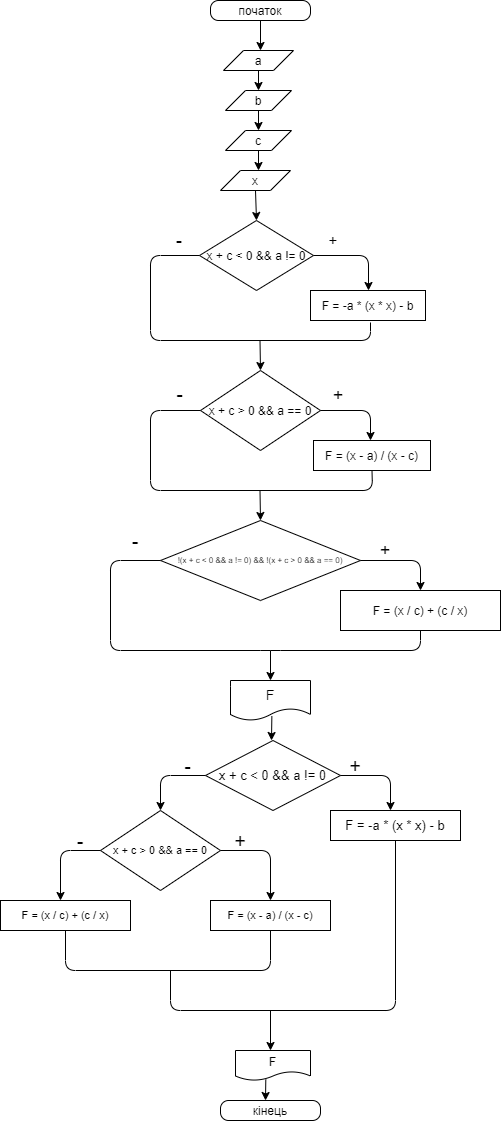

The diagram above was exported from draw.io. Its source (the exported page's mxGraphModel, read from the mxfile embedded in the PNG):
<mxGraphModel dx="782" dy="1638" grid="1" gridSize="10" guides="1" tooltips="1" connect="1" arrows="1" fold="1" page="1" pageScale="1" pageWidth="827" pageHeight="1169" math="0" shadow="0">
  <root>
    <mxCell id="0" />
    <mxCell id="1" parent="0" />
    <mxCell id="G9NKflZrL_wboWAX5GCB-2" value="" style="endArrow=classic;html=1;exitX=0.5;exitY=1;exitDx=0;exitDy=0;" parent="1" edge="1">
      <mxGeometry width="50" height="50" relative="1" as="geometry">
        <mxPoint x="390" y="-1140" as="sourcePoint" />
        <mxPoint x="390" y="-1110" as="targetPoint" />
      </mxGeometry>
    </mxCell>
    <mxCell id="G9NKflZrL_wboWAX5GCB-3" value="a" style="shape=parallelogram;perimeter=parallelogramPerimeter;whiteSpace=wrap;html=1;fixedSize=1;" parent="1" vertex="1">
      <mxGeometry x="353" y="-1110" width="70" height="20" as="geometry" />
    </mxCell>
    <mxCell id="G9NKflZrL_wboWAX5GCB-4" value="" style="endArrow=classic;html=1;exitX=0.5;exitY=1;exitDx=0;exitDy=0;" parent="1" source="G9NKflZrL_wboWAX5GCB-3" edge="1">
      <mxGeometry width="50" height="50" relative="1" as="geometry">
        <mxPoint x="390" y="-930" as="sourcePoint" />
        <mxPoint x="388" y="-1070" as="targetPoint" />
      </mxGeometry>
    </mxCell>
    <mxCell id="G9NKflZrL_wboWAX5GCB-5" value="b" style="shape=parallelogram;perimeter=parallelogramPerimeter;whiteSpace=wrap;html=1;fixedSize=1;" parent="1" vertex="1">
      <mxGeometry x="355" y="-1070" width="66" height="20" as="geometry" />
    </mxCell>
    <mxCell id="G9NKflZrL_wboWAX5GCB-9" value="" style="endArrow=classic;html=1;exitX=0.5;exitY=1;exitDx=0;exitDy=0;" parent="1" source="G9NKflZrL_wboWAX5GCB-8" edge="1">
      <mxGeometry width="50" height="50" relative="1" as="geometry">
        <mxPoint x="390" y="-930" as="sourcePoint" />
        <mxPoint x="388" y="-990" as="targetPoint" />
      </mxGeometry>
    </mxCell>
    <mxCell id="G9NKflZrL_wboWAX5GCB-11" value="x" style="shape=parallelogram;perimeter=parallelogramPerimeter;whiteSpace=wrap;html=1;fixedSize=1;" parent="1" vertex="1">
      <mxGeometry x="350" y="-990" width="70" height="20" as="geometry" />
    </mxCell>
    <mxCell id="G9NKflZrL_wboWAX5GCB-12" value="x + c &lt; 0 &amp;&amp; a != 0" style="rhombus;whiteSpace=wrap;html=1;" parent="1" vertex="1">
      <mxGeometry x="329" y="-940" width="114" height="70" as="geometry" />
    </mxCell>
    <mxCell id="G9NKflZrL_wboWAX5GCB-13" value="" style="endArrow=classic;html=1;exitX=0.5;exitY=1;exitDx=0;exitDy=0;" parent="1" source="G9NKflZrL_wboWAX5GCB-11" edge="1">
      <mxGeometry width="50" height="50" relative="1" as="geometry">
        <mxPoint x="390" y="-730" as="sourcePoint" />
        <mxPoint x="386" y="-940" as="targetPoint" />
      </mxGeometry>
    </mxCell>
    <mxCell id="G9NKflZrL_wboWAX5GCB-15" value="" style="endArrow=none;html=1;entryX=0;entryY=0.5;entryDx=0;entryDy=0;" parent="1" target="G9NKflZrL_wboWAX5GCB-12" edge="1">
      <mxGeometry width="50" height="50" relative="1" as="geometry">
        <mxPoint x="500" y="-838" as="sourcePoint" />
        <mxPoint x="440" y="-780" as="targetPoint" />
        <Array as="points">
          <mxPoint x="500" y="-820" />
          <mxPoint x="280" y="-820" />
          <mxPoint x="280" y="-905" />
        </Array>
      </mxGeometry>
    </mxCell>
    <mxCell id="G9NKflZrL_wboWAX5GCB-16" value="F = -a * (x * x) - b" style="rounded=0;whiteSpace=wrap;html=1;" parent="1" vertex="1">
      <mxGeometry x="440" y="-870" width="115" height="30" as="geometry" />
    </mxCell>
    <mxCell id="G9NKflZrL_wboWAX5GCB-17" value="" style="endArrow=classic;html=1;" parent="1" edge="1">
      <mxGeometry width="50" height="50" relative="1" as="geometry">
        <mxPoint x="389.5" y="-820" as="sourcePoint" />
        <mxPoint x="390" y="-790" as="targetPoint" />
      </mxGeometry>
    </mxCell>
    <mxCell id="G9NKflZrL_wboWAX5GCB-18" value="x + c &gt; 0 &amp;&amp; a == 0" style="rhombus;whiteSpace=wrap;html=1;" parent="1" vertex="1">
      <mxGeometry x="330" y="-790" width="120" height="80" as="geometry" />
    </mxCell>
    <mxCell id="G9NKflZrL_wboWAX5GCB-19" value="" style="endArrow=classic;html=1;exitX=1;exitY=0.5;exitDx=0;exitDy=0;" parent="1" source="G9NKflZrL_wboWAX5GCB-18" edge="1">
      <mxGeometry width="50" height="50" relative="1" as="geometry">
        <mxPoint x="390" y="-730" as="sourcePoint" />
        <mxPoint x="500" y="-720" as="targetPoint" />
        <Array as="points">
          <mxPoint x="500" y="-750" />
        </Array>
      </mxGeometry>
    </mxCell>
    <mxCell id="G9NKflZrL_wboWAX5GCB-20" value="" style="endArrow=none;html=1;exitX=0;exitY=0.5;exitDx=0;exitDy=0;entryX=0.5;entryY=1;entryDx=0;entryDy=0;" parent="1" source="G9NKflZrL_wboWAX5GCB-18" target="G9NKflZrL_wboWAX5GCB-21" edge="1">
      <mxGeometry width="50" height="50" relative="1" as="geometry">
        <mxPoint x="390" y="-730" as="sourcePoint" />
        <mxPoint x="500" y="-610" as="targetPoint" />
        <Array as="points">
          <mxPoint x="280" y="-750" />
          <mxPoint x="280" y="-670" />
          <mxPoint x="502" y="-670" />
        </Array>
      </mxGeometry>
    </mxCell>
    <mxCell id="G9NKflZrL_wboWAX5GCB-21" value="F = (x - a) / (x - c)" style="rounded=0;whiteSpace=wrap;html=1;" parent="1" vertex="1">
      <mxGeometry x="443" y="-720" width="117" height="30" as="geometry" />
    </mxCell>
    <mxCell id="G9NKflZrL_wboWAX5GCB-22" value="" style="endArrow=classic;html=1;" parent="1" edge="1">
      <mxGeometry width="50" height="50" relative="1" as="geometry">
        <mxPoint x="389.5" y="-670" as="sourcePoint" />
        <mxPoint x="390" y="-640" as="targetPoint" />
      </mxGeometry>
    </mxCell>
    <mxCell id="G9NKflZrL_wboWAX5GCB-23" value="!(x + c &amp;lt; 0 &amp;amp;&amp;amp; a != 0) &amp;amp;&amp;amp; !(x + c &amp;gt; 0 &amp;amp;&amp;amp; a == 0)" style="rhombus;whiteSpace=wrap;html=1;fontSize=8;" parent="1" vertex="1">
      <mxGeometry x="290" y="-640" width="200" height="80" as="geometry" />
    </mxCell>
    <mxCell id="G9NKflZrL_wboWAX5GCB-24" value="" style="endArrow=classic;html=1;fontSize=8;exitX=1;exitY=0.5;exitDx=0;exitDy=0;" parent="1" source="G9NKflZrL_wboWAX5GCB-23" edge="1">
      <mxGeometry width="50" height="50" relative="1" as="geometry">
        <mxPoint x="390" y="-530" as="sourcePoint" />
        <mxPoint x="550" y="-570" as="targetPoint" />
        <Array as="points">
          <mxPoint x="550" y="-600" />
        </Array>
      </mxGeometry>
    </mxCell>
    <mxCell id="G9NKflZrL_wboWAX5GCB-25" value="" style="endArrow=none;html=1;fontSize=8;exitX=0;exitY=0.5;exitDx=0;exitDy=0;entryX=0.5;entryY=1;entryDx=0;entryDy=0;" parent="1" source="G9NKflZrL_wboWAX5GCB-23" target="G9NKflZrL_wboWAX5GCB-26" edge="1">
      <mxGeometry width="50" height="50" relative="1" as="geometry">
        <mxPoint x="390" y="-530" as="sourcePoint" />
        <mxPoint x="560" y="-440" as="targetPoint" />
        <Array as="points">
          <mxPoint x="240" y="-600" />
          <mxPoint x="240" y="-510" />
          <mxPoint x="400" y="-510" />
          <mxPoint x="550" y="-510" />
        </Array>
      </mxGeometry>
    </mxCell>
    <mxCell id="G9NKflZrL_wboWAX5GCB-26" value="F = (x / c) + (c / x)" style="rounded=0;whiteSpace=wrap;html=1;" parent="1" vertex="1">
      <mxGeometry x="470" y="-570" width="160" height="40" as="geometry" />
    </mxCell>
    <mxCell id="G9NKflZrL_wboWAX5GCB-28" value="" style="endArrow=classic;html=1;fontSize=8;" parent="1" edge="1">
      <mxGeometry width="50" height="50" relative="1" as="geometry">
        <mxPoint x="400" y="-510" as="sourcePoint" />
        <mxPoint x="400" y="-480" as="targetPoint" />
      </mxGeometry>
    </mxCell>
    <mxCell id="G9NKflZrL_wboWAX5GCB-29" value="F" style="shape=document;whiteSpace=wrap;html=1;boundedLbl=1;fontSize=14;" parent="1" vertex="1">
      <mxGeometry x="360" y="-480" width="80" height="40" as="geometry" />
    </mxCell>
    <mxCell id="G9NKflZrL_wboWAX5GCB-8" value="c" style="shape=parallelogram;perimeter=parallelogramPerimeter;whiteSpace=wrap;html=1;fixedSize=1;" parent="1" vertex="1">
      <mxGeometry x="355" y="-1030" width="66" height="20" as="geometry" />
    </mxCell>
    <mxCell id="G9NKflZrL_wboWAX5GCB-32" value="" style="endArrow=classic;html=1;exitX=0.5;exitY=1;exitDx=0;exitDy=0;" parent="1" source="G9NKflZrL_wboWAX5GCB-5" target="G9NKflZrL_wboWAX5GCB-8" edge="1">
      <mxGeometry width="50" height="50" relative="1" as="geometry">
        <mxPoint x="388" y="-1050" as="sourcePoint" />
        <mxPoint x="388" y="-1000" as="targetPoint" />
      </mxGeometry>
    </mxCell>
    <mxCell id="G9NKflZrL_wboWAX5GCB-36" value="" style="endArrow=classic;html=1;fontSize=14;exitX=0.517;exitY=0.892;exitDx=0;exitDy=0;exitPerimeter=0;" parent="1" source="G9NKflZrL_wboWAX5GCB-29" edge="1">
      <mxGeometry width="50" height="50" relative="1" as="geometry">
        <mxPoint x="390" y="-370" as="sourcePoint" />
        <mxPoint x="401" y="-420" as="targetPoint" />
      </mxGeometry>
    </mxCell>
    <mxCell id="G9NKflZrL_wboWAX5GCB-37" value="x + c &amp;lt; 0 &amp;amp;&amp;amp; a != 0" style="rhombus;whiteSpace=wrap;html=1;fontSize=13;" parent="1" vertex="1">
      <mxGeometry x="335" y="-420" width="135" height="70" as="geometry" />
    </mxCell>
    <mxCell id="G9NKflZrL_wboWAX5GCB-38" value="" style="endArrow=classic;html=1;fontSize=13;exitX=1;exitY=0.5;exitDx=0;exitDy=0;" parent="1" source="G9NKflZrL_wboWAX5GCB-37" edge="1">
      <mxGeometry width="50" height="50" relative="1" as="geometry">
        <mxPoint x="390" y="-370" as="sourcePoint" />
        <mxPoint x="520" y="-350" as="targetPoint" />
        <Array as="points">
          <mxPoint x="520" y="-385" />
        </Array>
      </mxGeometry>
    </mxCell>
    <mxCell id="G9NKflZrL_wboWAX5GCB-39" value="" style="endArrow=classic;html=1;fontSize=13;exitX=0;exitY=0.5;exitDx=0;exitDy=0;" parent="1" source="G9NKflZrL_wboWAX5GCB-37" edge="1">
      <mxGeometry width="50" height="50" relative="1" as="geometry">
        <mxPoint x="390" y="-370" as="sourcePoint" />
        <mxPoint x="290" y="-350" as="targetPoint" />
        <Array as="points">
          <mxPoint x="290" y="-385" />
        </Array>
      </mxGeometry>
    </mxCell>
    <mxCell id="G9NKflZrL_wboWAX5GCB-40" value="F = -a * (x * x) - b" style="rounded=0;whiteSpace=wrap;html=1;fontSize=13;" parent="1" vertex="1">
      <mxGeometry x="460" y="-350" width="130" height="30" as="geometry" />
    </mxCell>
    <mxCell id="G9NKflZrL_wboWAX5GCB-41" value="x + c &amp;gt; 0 &amp;amp;&amp;amp; a == 0" style="rhombus;whiteSpace=wrap;html=1;fontSize=11;" parent="1" vertex="1">
      <mxGeometry x="230" y="-350" width="120" height="80" as="geometry" />
    </mxCell>
    <mxCell id="G9NKflZrL_wboWAX5GCB-42" value="" style="endArrow=classic;html=1;fontSize=11;exitX=1;exitY=0.5;exitDx=0;exitDy=0;" parent="1" source="G9NKflZrL_wboWAX5GCB-41" edge="1">
      <mxGeometry width="50" height="50" relative="1" as="geometry">
        <mxPoint x="390" y="-370" as="sourcePoint" />
        <mxPoint x="400" y="-260" as="targetPoint" />
        <Array as="points">
          <mxPoint x="400" y="-310" />
        </Array>
      </mxGeometry>
    </mxCell>
    <mxCell id="G9NKflZrL_wboWAX5GCB-44" value="" style="endArrow=classic;html=1;fontSize=11;exitX=0;exitY=0.5;exitDx=0;exitDy=0;" parent="1" source="G9NKflZrL_wboWAX5GCB-41" edge="1">
      <mxGeometry width="50" height="50" relative="1" as="geometry">
        <mxPoint x="390" y="-370" as="sourcePoint" />
        <mxPoint x="190" y="-260" as="targetPoint" />
        <Array as="points">
          <mxPoint x="190" y="-310" />
        </Array>
      </mxGeometry>
    </mxCell>
    <mxCell id="G9NKflZrL_wboWAX5GCB-45" value="F = (x - a) / (x - c)" style="rounded=0;whiteSpace=wrap;html=1;fontSize=11;" parent="1" vertex="1">
      <mxGeometry x="340" y="-260" width="120" height="30" as="geometry" />
    </mxCell>
    <mxCell id="G9NKflZrL_wboWAX5GCB-46" value="F = (x / c) + (c / x)" style="rounded=0;whiteSpace=wrap;html=1;fontSize=11;" parent="1" vertex="1">
      <mxGeometry x="130" y="-260" width="130" height="30" as="geometry" />
    </mxCell>
    <mxCell id="G9NKflZrL_wboWAX5GCB-47" value="" style="endArrow=none;html=1;fontSize=11;entryX=0.5;entryY=1;entryDx=0;entryDy=0;" parent="1" target="G9NKflZrL_wboWAX5GCB-40" edge="1">
      <mxGeometry width="50" height="50" relative="1" as="geometry">
        <mxPoint x="300" y="-190" as="sourcePoint" />
        <mxPoint x="440" y="-220" as="targetPoint" />
        <Array as="points">
          <mxPoint x="300" y="-150" />
          <mxPoint x="525" y="-150" />
        </Array>
      </mxGeometry>
    </mxCell>
    <mxCell id="G9NKflZrL_wboWAX5GCB-48" value="" style="endArrow=none;html=1;fontSize=11;exitX=0.5;exitY=1;exitDx=0;exitDy=0;entryX=0.5;entryY=1;entryDx=0;entryDy=0;" parent="1" source="G9NKflZrL_wboWAX5GCB-46" target="G9NKflZrL_wboWAX5GCB-45" edge="1">
      <mxGeometry width="50" height="50" relative="1" as="geometry">
        <mxPoint x="200" y="-180" as="sourcePoint" />
        <mxPoint x="440" y="-180" as="targetPoint" />
        <Array as="points">
          <mxPoint x="195" y="-190" />
          <mxPoint x="400" y="-190" />
        </Array>
      </mxGeometry>
    </mxCell>
    <mxCell id="G9NKflZrL_wboWAX5GCB-49" value="" style="endArrow=classic;html=1;fontSize=11;" parent="1" edge="1">
      <mxGeometry width="50" height="50" relative="1" as="geometry">
        <mxPoint x="400" y="-150" as="sourcePoint" />
        <mxPoint x="400" y="-110" as="targetPoint" />
      </mxGeometry>
    </mxCell>
    <mxCell id="G9NKflZrL_wboWAX5GCB-50" value="F" style="shape=document;whiteSpace=wrap;html=1;boundedLbl=1;fontSize=12;" parent="1" vertex="1">
      <mxGeometry x="365" y="-110" width="75" height="30" as="geometry" />
    </mxCell>
    <mxCell id="G9NKflZrL_wboWAX5GCB-51" value="" style="endArrow=classic;html=1;fontSize=12;exitX=0.404;exitY=0.967;exitDx=0;exitDy=0;exitPerimeter=0;" parent="1" source="G9NKflZrL_wboWAX5GCB-50" edge="1">
      <mxGeometry width="50" height="50" relative="1" as="geometry">
        <mxPoint x="390" y="-70" as="sourcePoint" />
        <mxPoint x="395" y="-60" as="targetPoint" />
      </mxGeometry>
    </mxCell>
    <mxCell id="G9NKflZrL_wboWAX5GCB-54" value="" style="endArrow=classic;html=1;exitX=1;exitY=0.5;exitDx=0;exitDy=0;" parent="1" source="G9NKflZrL_wboWAX5GCB-12" edge="1">
      <mxGeometry width="50" height="50" relative="1" as="geometry">
        <mxPoint x="443" y="-905" as="sourcePoint" />
        <mxPoint x="498" y="-870" as="targetPoint" />
        <Array as="points">
          <mxPoint x="498" y="-905" />
        </Array>
      </mxGeometry>
    </mxCell>
    <mxCell id="G9NKflZrL_wboWAX5GCB-56" value="+" style="text;html=1;strokeColor=none;fillColor=none;align=center;verticalAlign=middle;whiteSpace=wrap;rounded=0;fontSize=15;" parent="1" vertex="1">
      <mxGeometry x="442.5" y="-930" width="40" height="20" as="geometry" />
    </mxCell>
    <mxCell id="G9NKflZrL_wboWAX5GCB-57" value="-" style="text;html=1;strokeColor=none;fillColor=none;align=center;verticalAlign=middle;whiteSpace=wrap;rounded=0;fontSize=18;" parent="1" vertex="1">
      <mxGeometry x="289" y="-930" width="40" height="20" as="geometry" />
    </mxCell>
    <mxCell id="G9NKflZrL_wboWAX5GCB-58" value="+" style="text;html=1;strokeColor=none;fillColor=none;align=center;verticalAlign=middle;whiteSpace=wrap;rounded=0;fontSize=18;" parent="1" vertex="1">
      <mxGeometry x="452.5" y="-770" width="30" height="10" as="geometry" />
    </mxCell>
    <mxCell id="G9NKflZrL_wboWAX5GCB-60" value="-" style="text;html=1;strokeColor=none;fillColor=none;align=center;verticalAlign=middle;whiteSpace=wrap;rounded=0;fontSize=20;" parent="1" vertex="1">
      <mxGeometry x="293.5" y="-775" width="31" height="15" as="geometry" />
    </mxCell>
    <mxCell id="G9NKflZrL_wboWAX5GCB-61" value="+" style="text;html=1;strokeColor=none;fillColor=none;align=center;verticalAlign=middle;whiteSpace=wrap;rounded=0;fontSize=18;" parent="1" vertex="1">
      <mxGeometry x="500" y="-620" width="30" height="20" as="geometry" />
    </mxCell>
    <mxCell id="G9NKflZrL_wboWAX5GCB-62" value="-" style="text;html=1;strokeColor=none;fillColor=none;align=center;verticalAlign=middle;whiteSpace=wrap;rounded=0;fontSize=20;" parent="1" vertex="1">
      <mxGeometry x="250" y="-630" width="30" height="20" as="geometry" />
    </mxCell>
    <mxCell id="G9NKflZrL_wboWAX5GCB-63" value="+" style="text;html=1;strokeColor=none;fillColor=none;align=center;verticalAlign=middle;whiteSpace=wrap;rounded=0;fontSize=20;" parent="1" vertex="1">
      <mxGeometry x="470" y="-400" width="30" height="10" as="geometry" />
    </mxCell>
    <mxCell id="G9NKflZrL_wboWAX5GCB-64" value="-" style="text;html=1;strokeColor=none;fillColor=none;align=center;verticalAlign=middle;whiteSpace=wrap;rounded=0;fontSize=20;" parent="1" vertex="1">
      <mxGeometry x="300" y="-400" width="35" height="10" as="geometry" />
    </mxCell>
    <mxCell id="G9NKflZrL_wboWAX5GCB-65" value="+" style="text;html=1;strokeColor=none;fillColor=none;align=center;verticalAlign=middle;whiteSpace=wrap;rounded=0;fontSize=20;" parent="1" vertex="1">
      <mxGeometry x="355" y="-330" width="30" height="20" as="geometry" />
    </mxCell>
    <mxCell id="G9NKflZrL_wboWAX5GCB-66" value="-" style="text;html=1;strokeColor=none;fillColor=none;align=center;verticalAlign=middle;whiteSpace=wrap;rounded=0;fontSize=20;" parent="1" vertex="1">
      <mxGeometry x="190" y="-330" width="40" height="20" as="geometry" />
    </mxCell>
    <mxCell id="ir3URvZs987Ms4z-kmRe-1" value="початок" style="rounded=1;whiteSpace=wrap;html=1;arcSize=40;" vertex="1" parent="1">
      <mxGeometry x="340" y="-1160" width="100" height="20" as="geometry" />
    </mxCell>
    <mxCell id="ir3URvZs987Ms4z-kmRe-5" value="кінець" style="rounded=1;whiteSpace=wrap;html=1;arcSize=40;" vertex="1" parent="1">
      <mxGeometry x="350" y="-60" width="100" height="20" as="geometry" />
    </mxCell>
  </root>
</mxGraphModel>